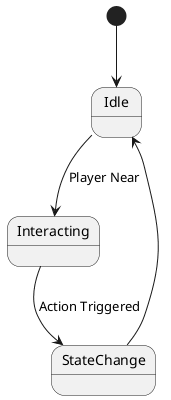

The diagram above was rendered by PlantUML. Its source (embedded in the PNG):
@startuml
[*] --> Idle
Idle --> Interacting: Player Near
Interacting --> StateChange: Action Triggered
StateChange --> Idle
@enduml